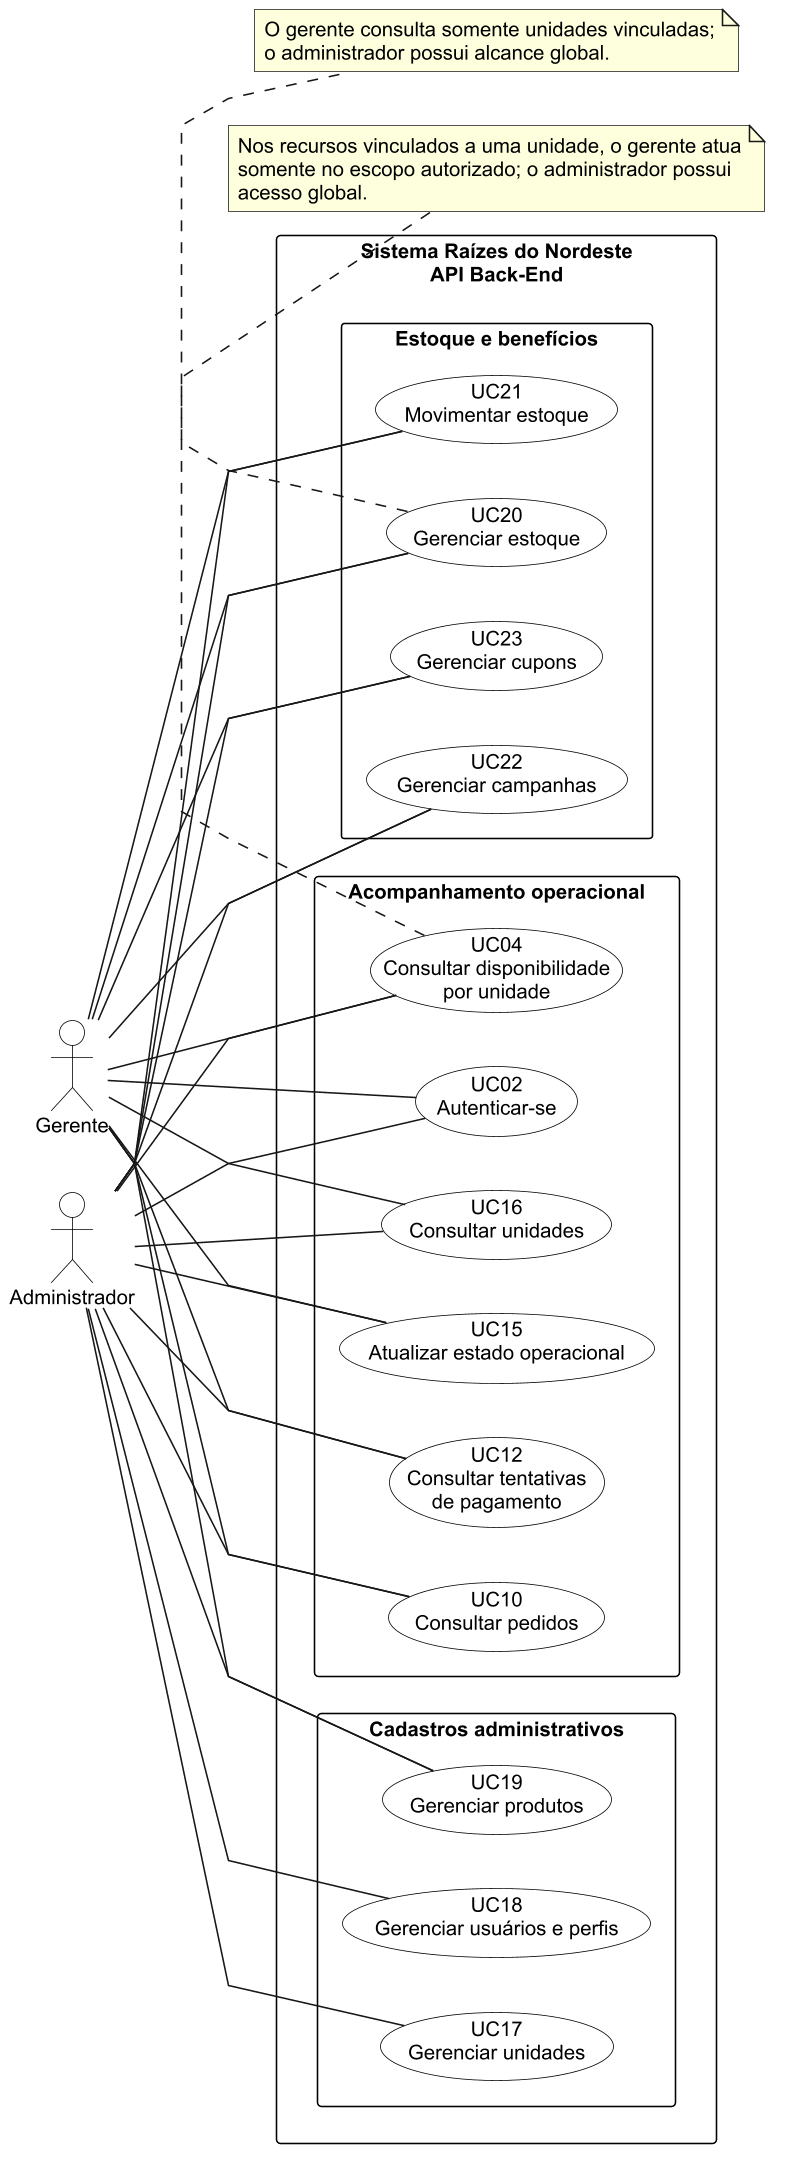

The diagram above was rendered by PlantUML. Its source (embedded in the PNG):
@startuml

left to right direction
scale max 1600 width
skinparam dpi 150
skinparam shadowing false
skinparam packageStyle rectangle
skinparam linetype polyline
skinparam defaultFontName Arial
skinparam defaultFontSize 13
skinparam actor {
  BackgroundColor white
  BorderColor black
}
skinparam usecase {
  BackgroundColor white
  BorderColor black
}
skinparam rectangle {
  BackgroundColor white
  BorderColor black
}

actor "Gerente" as Gerente
actor "Administrador" as Administrador

rectangle "Sistema Raízes do Nordeste\nAPI Back-End" {
  package "Acompanhamento operacional" {
    usecase "UC02\nAutenticar-se" as UC02
    usecase "UC04\nConsultar disponibilidade\npor unidade" as UC04
    usecase "UC10\nConsultar pedidos" as UC10
    usecase "UC12\nConsultar tentativas\nde pagamento" as UC12
    usecase "UC15\nAtualizar estado operacional" as UC15
    usecase "UC16\nConsultar unidades" as UC16
  }

  package "Cadastros administrativos" {
    usecase "UC17\nGerenciar unidades" as UC17
    usecase "UC18\nGerenciar usuários e perfis" as UC18
    usecase "UC19\nGerenciar produtos" as UC19
  }

  package "Estoque e benefícios" {
    usecase "UC20\nGerenciar estoque" as UC20
    usecase "UC21\nMovimentar estoque" as UC21
    usecase "UC22\nGerenciar campanhas" as UC22
    usecase "UC23\nGerenciar cupons" as UC23
  }

  ' Mantém os três agrupamentos lado a lado para melhorar a leitura em página A4.
  UC02 -[hidden]right-> UC17
  UC17 -[hidden]right-> UC20
}

Gerente -- UC02
Gerente -- UC04
Gerente -- UC10
Gerente -- UC12
Gerente -- UC15
Gerente -- UC16
Gerente -- UC19
Gerente -- UC20
Gerente -- UC21
Gerente -- UC22
Gerente -- UC23

Administrador -- UC02
Administrador -- UC04
Administrador -- UC10
Administrador -- UC12
Administrador -- UC15
Administrador -- UC16
Administrador -- UC17
Administrador -- UC18
Administrador -- UC19
Administrador -- UC20
Administrador -- UC21
Administrador -- UC22
Administrador -- UC23

note bottom of UC20
  Nos recursos vinculados a uma unidade, o gerente atua
  somente no escopo autorizado; o administrador possui
  acesso global.
end note

note bottom of UC04
  O gerente consulta somente unidades vinculadas;
  o administrador possui alcance global.
end note
@enduml